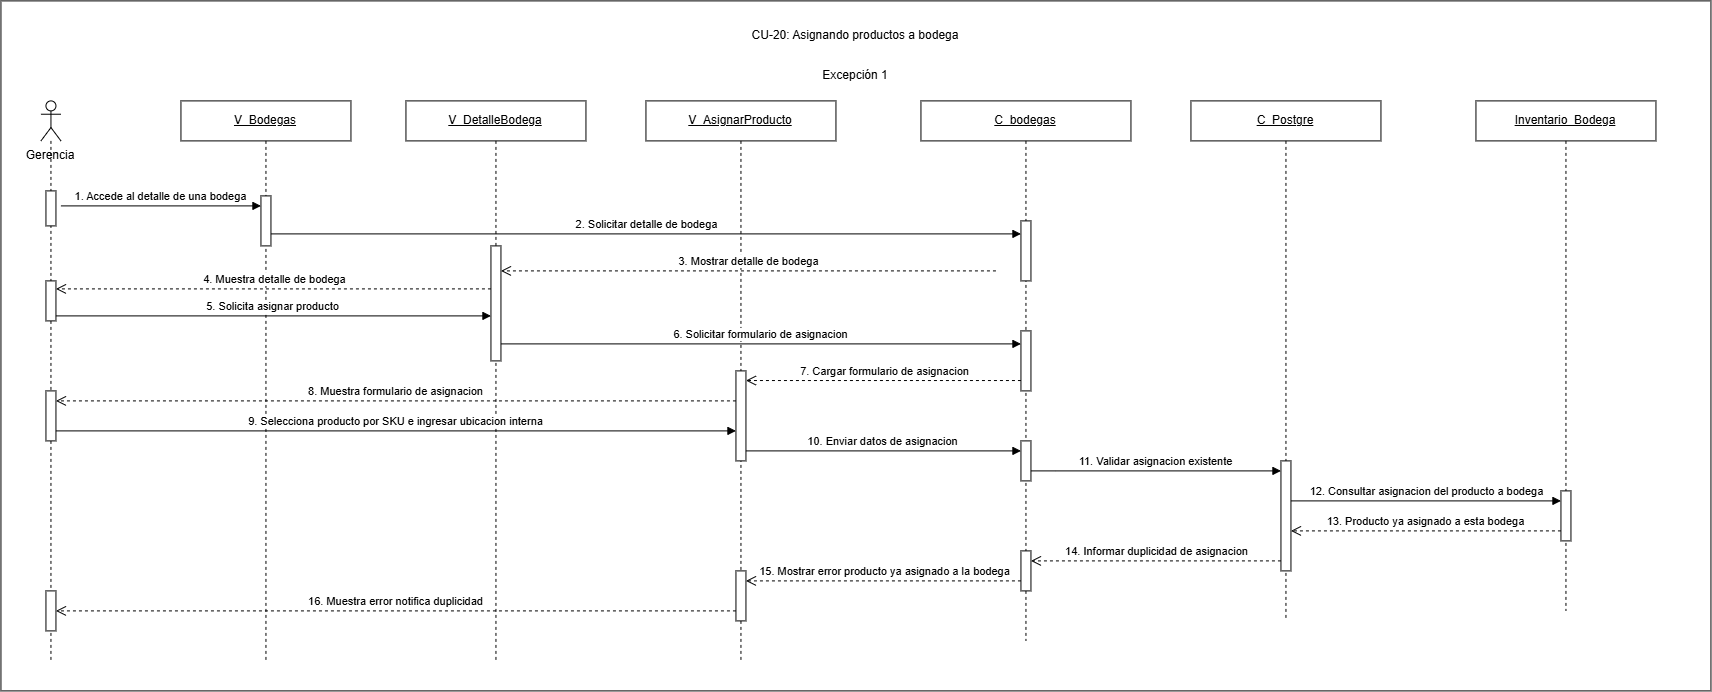

The diagram above was exported from draw.io. Its source (the exported page's mxGraphModel, read from the mxfile embedded in the PNG):
<mxGraphModel dx="1805" dy="1018" grid="1" gridSize="10" guides="1" tooltips="1" connect="1" arrows="1" fold="1" page="1" pageScale="1" pageWidth="827" pageHeight="1169" math="0" shadow="0">
  <root>
    <mxCell id="0" />
    <mxCell id="1" parent="0" />
    <mxCell id="Y8LBuJCxnCvAS-2U-BLY-1" parent="1" style="rounded=0;whiteSpace=wrap;html=1;" value="" vertex="1">
      <mxGeometry height="690" width="1710" x="540" y="220" as="geometry" />
    </mxCell>
    <mxCell id="HDnG_h75KRUd3szRnvxY-1" parent="1" style="text;html=1;whiteSpace=wrap;strokeColor=none;fillColor=none;align=center;verticalAlign=middle;rounded=0;" value="Excepción 1" vertex="1">
      <mxGeometry height="30" width="100" x="1345" y="280" as="geometry" />
    </mxCell>
    <mxCell id="HDnG_h75KRUd3szRnvxY-2" parent="1" style="text;html=1;whiteSpace=wrap;strokeColor=none;fillColor=none;align=center;verticalAlign=middle;rounded=0;" value="Gerencia" vertex="1">
      <mxGeometry height="30" width="80" x="550" y="360" as="geometry" />
    </mxCell>
    <mxCell id="HDnG_h75KRUd3szRnvxY-3" parent="1" style="shape=umlLifeline;perimeter=lifelinePerimeter;whiteSpace=wrap;html=1;container=1;dropTarget=0;collapsible=0;recursiveResize=0;outlineConnect=0;portConstraint=eastwest;participant=umlActor;" value="" vertex="1">
      <mxGeometry height="560" width="20" x="580" y="320" as="geometry" />
    </mxCell>
    <mxCell id="HDnG_h75KRUd3szRnvxY-4" parent="HDnG_h75KRUd3szRnvxY-3" style="html=1;points=[[0,0,0,0,5],[0,1,0,0,-5],[1,0,0,0,5],[1,1,0,0,-5]];perimeter=orthogonalPerimeter;outlineConnect=0;targetShapes=umlLifeline;portConstraint=eastwest;" value="" vertex="1">
      <mxGeometry height="35" width="10" x="5" y="90" as="geometry" />
    </mxCell>
    <mxCell id="lg3TdWRKQjjR7D5cGsad-2" parent="HDnG_h75KRUd3szRnvxY-3" style="html=1;points=[[0,0,0,0,5],[0,1,0,0,-5],[1,0,0,0,5],[1,1,0,0,-5]];perimeter=orthogonalPerimeter;outlineConnect=0;targetShapes=umlLifeline;portConstraint=eastwest;" value="" vertex="1">
      <mxGeometry height="40" width="10" x="5" y="180" as="geometry" />
    </mxCell>
    <mxCell id="lg3TdWRKQjjR7D5cGsad-3" parent="HDnG_h75KRUd3szRnvxY-3" style="html=1;points=[[0,0,0,0,5],[0,1,0,0,-5],[1,0,0,0,5],[1,1,0,0,-5]];perimeter=orthogonalPerimeter;outlineConnect=0;targetShapes=umlLifeline;portConstraint=eastwest;" value="" vertex="1">
      <mxGeometry height="50" width="10" x="5" y="290" as="geometry" />
    </mxCell>
    <mxCell id="lg3TdWRKQjjR7D5cGsad-7" parent="HDnG_h75KRUd3szRnvxY-3" style="html=1;points=[[0,0,0,0,5],[0,1,0,0,-5],[1,0,0,0,5],[1,1,0,0,-5]];perimeter=orthogonalPerimeter;outlineConnect=0;targetShapes=umlLifeline;portConstraint=eastwest;" value="" vertex="1">
      <mxGeometry height="40" width="10" x="5" y="490" as="geometry" />
    </mxCell>
    <mxCell id="HDnG_h75KRUd3szRnvxY-5" parent="1" style="shape=umlLifeline;perimeter=lifelinePerimeter;whiteSpace=wrap;html=1;container=1;dropTarget=0;collapsible=0;recursiveResize=0;outlineConnect=0;portConstraint=eastwest;" value="&lt;u&gt;V_Bodegas&lt;/u&gt;" vertex="1">
      <mxGeometry height="560" width="170" x="720" y="320" as="geometry" />
    </mxCell>
    <mxCell id="HDnG_h75KRUd3szRnvxY-6" parent="HDnG_h75KRUd3szRnvxY-5" style="html=1;points=[[0,0,0,0,5],[0,1,0,0,-5],[1,0,0,0,5],[1,1,0,0,-5]];perimeter=orthogonalPerimeter;outlineConnect=0;targetShapes=umlLifeline;portConstraint=eastwest;" value="" vertex="1">
      <mxGeometry height="50" width="10" x="80" y="95" as="geometry" />
    </mxCell>
    <mxCell id="HDnG_h75KRUd3szRnvxY-7" parent="1" style="shape=umlLifeline;perimeter=lifelinePerimeter;whiteSpace=wrap;html=1;container=1;dropTarget=0;collapsible=0;recursiveResize=0;outlineConnect=0;portConstraint=eastwest;" value="&lt;u&gt;V_DetalleBodega&lt;/u&gt;" vertex="1">
      <mxGeometry height="560" width="180" x="945" y="320" as="geometry" />
    </mxCell>
    <mxCell id="HDnG_h75KRUd3szRnvxY-8" parent="HDnG_h75KRUd3szRnvxY-7" style="html=1;points=[[0,0,0,0,5],[0,1,0,0,-5],[1,0,0,0,5],[1,1,0,0,-5]];perimeter=orthogonalPerimeter;outlineConnect=0;targetShapes=umlLifeline;portConstraint=eastwest;" value="" vertex="1">
      <mxGeometry height="115" width="10" x="85" y="145" as="geometry" />
    </mxCell>
    <mxCell id="HDnG_h75KRUd3szRnvxY-9" parent="1" style="shape=umlLifeline;perimeter=lifelinePerimeter;whiteSpace=wrap;html=1;container=1;dropTarget=0;collapsible=0;recursiveResize=0;outlineConnect=0;portConstraint=eastwest;" value="&lt;u&gt;V_AsignarProducto&lt;/u&gt;" vertex="1">
      <mxGeometry height="560" width="190" x="1185" y="320" as="geometry" />
    </mxCell>
    <mxCell id="HDnG_h75KRUd3szRnvxY-10" parent="HDnG_h75KRUd3szRnvxY-9" style="html=1;points=[[0,0,0,0,5],[0,1,0,0,-5],[1,0,0,0,5],[1,1,0,0,-5]];perimeter=orthogonalPerimeter;outlineConnect=0;targetShapes=umlLifeline;portConstraint=eastwest;" value="" vertex="1">
      <mxGeometry height="90" width="10" x="90" y="270" as="geometry" />
    </mxCell>
    <mxCell id="lg3TdWRKQjjR7D5cGsad-6" parent="HDnG_h75KRUd3szRnvxY-9" style="html=1;points=[[0,0,0,0,5],[0,1,0,0,-5],[1,0,0,0,5],[1,1,0,0,-5]];perimeter=orthogonalPerimeter;outlineConnect=0;targetShapes=umlLifeline;portConstraint=eastwest;" value="" vertex="1">
      <mxGeometry height="50" width="10" x="90" y="470" as="geometry" />
    </mxCell>
    <mxCell id="HDnG_h75KRUd3szRnvxY-11" parent="1" style="shape=umlLifeline;perimeter=lifelinePerimeter;whiteSpace=wrap;html=1;container=1;dropTarget=0;collapsible=0;recursiveResize=0;outlineConnect=0;portConstraint=eastwest;" value="&lt;u&gt;C_bodegas&lt;/u&gt;" vertex="1">
      <mxGeometry height="540" width="210" x="1460" y="320" as="geometry" />
    </mxCell>
    <mxCell id="HDnG_h75KRUd3szRnvxY-12" parent="HDnG_h75KRUd3szRnvxY-11" style="html=1;points=[[0,0,0,0,5],[0,1,0,0,-5],[1,0,0,0,5],[1,1,0,0,-5]];perimeter=orthogonalPerimeter;outlineConnect=0;targetShapes=umlLifeline;portConstraint=eastwest;" value="" vertex="1">
      <mxGeometry height="60" width="10" x="100" y="120" as="geometry" />
    </mxCell>
    <mxCell id="lg3TdWRKQjjR7D5cGsad-1" parent="HDnG_h75KRUd3szRnvxY-11" style="html=1;points=[[0,0,0,0,5],[0,1,0,0,-5],[1,0,0,0,5],[1,1,0,0,-5]];perimeter=orthogonalPerimeter;outlineConnect=0;targetShapes=umlLifeline;portConstraint=eastwest;" value="" vertex="1">
      <mxGeometry height="60" width="10" x="100" y="230" as="geometry" />
    </mxCell>
    <mxCell id="lg3TdWRKQjjR7D5cGsad-4" parent="HDnG_h75KRUd3szRnvxY-11" style="html=1;points=[[0,0,0,0,5],[0,1,0,0,-5],[1,0,0,0,5],[1,1,0,0,-5]];perimeter=orthogonalPerimeter;outlineConnect=0;targetShapes=umlLifeline;portConstraint=eastwest;" value="" vertex="1">
      <mxGeometry height="40" width="10" x="100" y="340" as="geometry" />
    </mxCell>
    <mxCell id="lg3TdWRKQjjR7D5cGsad-5" parent="HDnG_h75KRUd3szRnvxY-11" style="html=1;points=[[0,0,0,0,5],[0,1,0,0,-5],[1,0,0,0,5],[1,1,0,0,-5]];perimeter=orthogonalPerimeter;outlineConnect=0;targetShapes=umlLifeline;portConstraint=eastwest;" value="" vertex="1">
      <mxGeometry height="40" width="10" x="100" y="450" as="geometry" />
    </mxCell>
    <mxCell id="HDnG_h75KRUd3szRnvxY-13" parent="1" style="shape=umlLifeline;perimeter=lifelinePerimeter;whiteSpace=wrap;html=1;container=1;dropTarget=0;collapsible=0;recursiveResize=0;outlineConnect=0;portConstraint=eastwest;" value="&lt;u&gt;C_Postgre&lt;/u&gt;" vertex="1">
      <mxGeometry height="520" width="190" x="1730" y="320" as="geometry" />
    </mxCell>
    <mxCell id="HDnG_h75KRUd3szRnvxY-14" parent="HDnG_h75KRUd3szRnvxY-13" style="html=1;points=[[0,0,0,0,5],[0,1,0,0,-5],[1,0,0,0,5],[1,1,0,0,-5]];perimeter=orthogonalPerimeter;outlineConnect=0;targetShapes=umlLifeline;portConstraint=eastwest;" value="" vertex="1">
      <mxGeometry height="110" width="10" x="90" y="360" as="geometry" />
    </mxCell>
    <mxCell id="HDnG_h75KRUd3szRnvxY-15" parent="1" style="shape=umlLifeline;perimeter=lifelinePerimeter;whiteSpace=wrap;html=1;container=1;dropTarget=0;collapsible=0;recursiveResize=0;outlineConnect=0;portConstraint=eastwest;" value="&lt;u&gt;Inventario_Bodega&lt;/u&gt;" vertex="1">
      <mxGeometry height="510" width="180" x="2015" y="320" as="geometry" />
    </mxCell>
    <mxCell id="HDnG_h75KRUd3szRnvxY-16" parent="HDnG_h75KRUd3szRnvxY-15" style="html=1;points=[[0,0,0,0,5],[0,1,0,0,-5],[1,0,0,0,5],[1,1,0,0,-5]];perimeter=orthogonalPerimeter;outlineConnect=0;targetShapes=umlLifeline;portConstraint=eastwest;" value="" vertex="1">
      <mxGeometry height="50" width="10" x="85" y="390" as="geometry" />
    </mxCell>
    <mxCell id="HDnG_h75KRUd3szRnvxY-17" edge="1" parent="1" style="html=1;verticalAlign=bottom;endArrow=block;curved=0;rounded=0;" value="1. Accede al detalle de una bodega">
      <mxGeometry relative="1" as="geometry">
        <mxPoint x="600" y="425" as="sourcePoint" />
        <mxPoint x="800" y="425" as="targetPoint" />
      </mxGeometry>
    </mxCell>
    <mxCell id="HDnG_h75KRUd3szRnvxY-18" edge="1" parent="1" style="html=1;verticalAlign=bottom;endArrow=block;curved=0;rounded=0;" target="HDnG_h75KRUd3szRnvxY-12" value="2. Solicitar detalle de bodega">
      <mxGeometry relative="1" as="geometry">
        <mxPoint x="810" y="453" as="sourcePoint" />
        <mxPoint x="1530" y="453" as="targetPoint" />
      </mxGeometry>
    </mxCell>
    <mxCell id="HDnG_h75KRUd3szRnvxY-19" edge="1" parent="1" style="html=1;verticalAlign=bottom;endArrow=open;dashed=1;endSize=8;curved=0;rounded=0;" value="3. Mostrar detalle de bodega">
      <mxGeometry relative="1" as="geometry">
        <mxPoint x="1535" y="490" as="sourcePoint" />
        <mxPoint x="1040" y="490" as="targetPoint" />
      </mxGeometry>
    </mxCell>
    <mxCell id="HDnG_h75KRUd3szRnvxY-20" edge="1" parent="1" style="html=1;verticalAlign=bottom;endArrow=open;dashed=1;endSize=8;curved=0;rounded=0;" target="lg3TdWRKQjjR7D5cGsad-2" value="4. Muestra detalle de bodega">
      <mxGeometry relative="1" as="geometry">
        <mxPoint x="1030" y="508" as="sourcePoint" />
        <mxPoint x="600" y="508" as="targetPoint" />
      </mxGeometry>
    </mxCell>
    <mxCell id="HDnG_h75KRUd3szRnvxY-21" edge="1" parent="1" source="lg3TdWRKQjjR7D5cGsad-2" style="html=1;verticalAlign=bottom;endArrow=block;curved=0;rounded=0;" value="5. Solicita asignar producto">
      <mxGeometry relative="1" as="geometry">
        <mxPoint x="600" y="535" as="sourcePoint" />
        <mxPoint x="1030" y="535" as="targetPoint" />
      </mxGeometry>
    </mxCell>
    <mxCell id="HDnG_h75KRUd3szRnvxY-22" edge="1" parent="1" style="html=1;verticalAlign=bottom;endArrow=block;curved=0;rounded=0;" target="lg3TdWRKQjjR7D5cGsad-1" value="6. Solicitar formulario de asignacion">
      <mxGeometry relative="1" as="geometry">
        <mxPoint x="1040" y="563" as="sourcePoint" />
        <mxPoint x="1530" y="563" as="targetPoint" />
      </mxGeometry>
    </mxCell>
    <mxCell id="HDnG_h75KRUd3szRnvxY-23" edge="1" parent="1" source="lg3TdWRKQjjR7D5cGsad-1" style="html=1;verticalAlign=bottom;endArrow=open;dashed=1;endSize=8;curved=0;rounded=0;entryX=1;entryY=0;entryDx=0;entryDy=5;entryPerimeter=0;" value="7. Cargar formulario de asignacion">
      <mxGeometry relative="1" as="geometry">
        <mxPoint x="1535" y="599.64" as="sourcePoint" />
        <mxPoint x="1285" y="599.64" as="targetPoint" />
      </mxGeometry>
    </mxCell>
    <mxCell id="HDnG_h75KRUd3szRnvxY-24" edge="1" parent="1" style="html=1;verticalAlign=bottom;endArrow=open;dashed=1;endSize=8;curved=0;rounded=0;" value="8. Muestra formulario de asignacion">
      <mxGeometry relative="1" as="geometry">
        <mxPoint x="1275" y="620" as="sourcePoint" />
        <mxPoint x="595" y="620" as="targetPoint" />
      </mxGeometry>
    </mxCell>
    <mxCell id="HDnG_h75KRUd3szRnvxY-25" edge="1" parent="1" style="html=1;verticalAlign=bottom;endArrow=block;curved=0;rounded=0;" value="9. Selecciona producto por SKU e ingresar ubicacion interna">
      <mxGeometry relative="1" as="geometry">
        <mxPoint x="595" y="650" as="sourcePoint" />
        <mxPoint x="1275.0000000000002" y="650" as="targetPoint" />
      </mxGeometry>
    </mxCell>
    <mxCell id="HDnG_h75KRUd3szRnvxY-26" edge="1" parent="1" style="html=1;verticalAlign=bottom;endArrow=block;curved=0;rounded=0;" target="lg3TdWRKQjjR7D5cGsad-4" value="10. Enviar datos de asignacion">
      <mxGeometry relative="1" as="geometry">
        <mxPoint x="1285.0000000000002" y="670" as="sourcePoint" />
        <mxPoint x="1535" y="670" as="targetPoint" />
      </mxGeometry>
    </mxCell>
    <mxCell id="HDnG_h75KRUd3szRnvxY-27" edge="1" parent="1" source="lg3TdWRKQjjR7D5cGsad-4" style="html=1;verticalAlign=bottom;endArrow=block;curved=0;rounded=0;" target="HDnG_h75KRUd3szRnvxY-14" value="11. Validar asignacion existente">
      <mxGeometry relative="1" as="geometry">
        <Array as="points">
          <mxPoint x="1595" y="690" />
        </Array>
        <mxPoint x="1575" y="700" as="sourcePoint" />
        <mxPoint x="1815" y="700" as="targetPoint" />
      </mxGeometry>
    </mxCell>
    <mxCell id="HDnG_h75KRUd3szRnvxY-28" edge="1" parent="1" style="html=1;verticalAlign=bottom;endArrow=block;curved=0;rounded=0;" target="HDnG_h75KRUd3szRnvxY-16" value="12. Consultar asignacion del producto a bodega">
      <mxGeometry relative="1" as="geometry">
        <mxPoint x="1830" y="720" as="sourcePoint" />
        <mxPoint x="2095" y="720" as="targetPoint" />
      </mxGeometry>
    </mxCell>
    <mxCell id="HDnG_h75KRUd3szRnvxY-29" edge="1" parent="1" style="html=1;verticalAlign=bottom;endArrow=open;dashed=1;endSize=8;curved=0;rounded=0;" value="13. Producto ya asignado a esta bodega">
      <mxGeometry relative="1" as="geometry">
        <mxPoint x="2100" y="750" as="sourcePoint" />
        <mxPoint x="1830" y="750" as="targetPoint" />
      </mxGeometry>
    </mxCell>
    <mxCell id="HDnG_h75KRUd3szRnvxY-30" edge="1" parent="1" style="html=1;verticalAlign=bottom;endArrow=open;dashed=1;endSize=8;curved=0;rounded=0;" value="14. Informar duplicidad de asignacion">
      <mxGeometry relative="1" as="geometry">
        <mxPoint x="1820" y="780" as="sourcePoint" />
        <mxPoint x="1570" y="780" as="targetPoint" />
      </mxGeometry>
    </mxCell>
    <mxCell id="HDnG_h75KRUd3szRnvxY-31" edge="1" parent="1" style="html=1;verticalAlign=bottom;endArrow=open;dashed=1;endSize=8;curved=0;rounded=0;" value="15. Mostrar error producto ya asignado a la bodega">
      <mxGeometry relative="1" as="geometry">
        <mxPoint x="1560" y="800" as="sourcePoint" />
        <mxPoint x="1285" y="800" as="targetPoint" />
      </mxGeometry>
    </mxCell>
    <mxCell id="HDnG_h75KRUd3szRnvxY-32" edge="1" parent="1" style="html=1;verticalAlign=bottom;endArrow=open;dashed=1;endSize=8;curved=0;rounded=0;" value="16. Muestra error notifica duplicidad">
      <mxGeometry relative="1" as="geometry">
        <mxPoint x="1275" y="830" as="sourcePoint" />
        <mxPoint x="595" y="830" as="targetPoint" />
      </mxGeometry>
    </mxCell>
    <mxCell id="4TwsWiQF8msbFvoXB7_L-1" parent="1" style="text;html=1;whiteSpace=wrap;strokeColor=none;fillColor=none;align=center;verticalAlign=middle;rounded=0;" value="CU-20: Asignando productos a bodega" vertex="1">
      <mxGeometry height="30" width="300" x="1245" y="240" as="geometry" />
    </mxCell>
  </root>
</mxGraphModel>